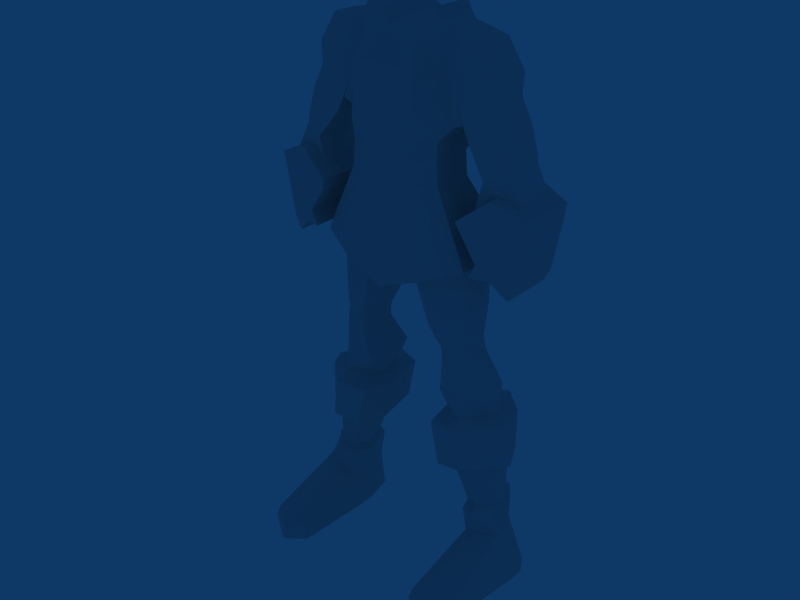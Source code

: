 # Source: warrior.blend  (saved by Blender 2.49.2; exported with 4.5.12 LTS)
import bpy
from mathutils import Matrix  # noqa: F401  (used for matrix-valued properties, if any)

bpy.ops.wm.read_factory_settings(use_empty=True)
scene = bpy.context.scene
scene.name = 'Scene'

# ---- collections
col_collection_1 = bpy.data.collections.new('Collection 1'); scene.collection.children.link(col_collection_1)

# ---- world
world_world = bpy.data.worlds.new('World'); scene.world = world_world
world_world.color = (0.05656, 0.2208, 0.4)
world_world.use_sun_shadow = False
world_world.sun_shadow_jitter_overblur = 0.0
world_world.cycles.sampling_method = 'MANUAL'
world_world.cycles.sample_map_resolution = 256

# ---- meshes
me_cube_001 = bpy.data.meshes.new('Cube.001')
me_cube_001.from_pydata([(0.0, 0.5906, 3.263), (0.0, 0.8564, 2.611), (-1.052, 0.2908, 2.131), (-0.8875, 0.1726, 3.661), (0.0, -0.8877, 3.263), (0.0, -1.144, 2.611), (-1.052, -0.578, 2.131), (-0.8875, -0.4696, 3.661), (-0.8539, 0.04117, 1.587), (-0.8539, -0.7305, 1.587), (0.0, -0.9759, 1.518), (0.0, 0.2865, 1.518), (0.0, 0.2865, 1.085), (0.0, -0.9759, 1.085), (-0.89, -0.7305, 1.154), (-0.89, 0.04117, 1.154), (-1.356, 0.4677, 0.08959), (-1.356, -0.7549, 0.08959), (0.0, -1.144, -0.4383), (0.0, 0.8564, -0.4383), (0.0, 0.8564, -0.692), (-1.457, 0.4677, -0.1641), (-1.457, -0.7549, -0.1641), (0.0, -1.144, -0.692), (-0.8921, 0.4677, 1.924), (-0.8921, -0.7549, 1.924), (0.0, -1.144, 2.245), (0.0, 0.8564, 2.245), (0.0, 0.8564, 3.079), (-0.781, 0.2908, 3.007), (0.0, -1.144, 3.079), (-0.781, -0.578, 3.007), (-0.6882, 0.3033, 3.771), (-0.6882, -0.6003, 3.771), (0.0, -0.8877, 3.425), (0.0, 0.5906, 3.425), (-1.114, -0.4696, 3.615), (-0.9604, -0.578, 3.022), (-1.224, -0.578, 2.205), (-0.9604, 0.2908, 3.022), (-1.114, 0.1726, 3.615), (-1.224, 0.2908, 2.205), (-0.6882, 0.3033, 3.771), (0.0, 0.5906, 3.425), (-0.6882, -0.6003, 3.771), (0.0, -0.8877, 3.425), (-0.6222, -0.6003, 3.925), (-0.6222, 0.3033, 3.925), (0.0, -0.8877, 3.612), (0.0, 0.5906, 3.612), (-0.5768, 0.7563, 2.443), (-0.483, 0.5166, 3.474), (-0.5768, -1.044, 2.443), (-0.483, -0.8137, 3.474), (-0.4652, -0.9127, 1.555), (-0.4652, 0.2234, 1.555), (-0.4843, 0.2234, 1.122), (-0.4843, -0.9127, 1.122), (-0.7312, -1.044, -0.1585), (-0.7312, 0.7563, -0.1585), (-0.7846, 0.7563, -0.4122), (-0.7846, -1.044, -0.4122), (-0.4855, -1.044, 2.075), (-0.4855, 0.7563, 2.075), (-0.6023, 0.7563, 3.041), (-0.6023, -1.044, 3.041), (-0.3562, -0.8137, 3.651), (-0.3562, 0.5166, 3.651), (-0.3562, 0.5166, 3.651), (-0.3562, -0.8137, 3.651), (-0.3212, -0.8137, 3.82), (-0.3212, 0.5166, 3.82), (0.0, 0.8564, 2.805), (-0.9076, 0.2908, 2.479), (0.0, -1.144, 2.805), (-0.9076, -0.578, 2.479), (-1.083, -0.578, 2.528), (-1.083, 0.2908, 2.528), (-0.5874, 0.7563, 2.691), (-0.5874, -1.044, 2.691), (-1.801, 0.1619, 2.634), (-1.801, -0.4491, 2.634), (-1.826, 0.1619, 3.017), (-1.826, -0.4491, 3.017), (-1.565, -0.3744, 3.528), (-1.565, 0.07728, 3.528), (-1.357, 0.2908, 1.943), (-2.02, 0.1619, 2.203), (-2.02, -0.4491, 2.203), (-1.357, -0.578, 1.943), (-1.715, 0.394, 1.444), (-1.715, -0.6812, 1.444), (-2.123, -0.5217, 1.562), (-2.123, 0.2345, 1.562), (-2.361, 0.2345, 1.081), (-1.578, 0.394, 0.9497), (-2.361, -0.5217, 1.081), (-1.578, -0.6812, 0.9497), (-0.5191, -0.7943, -0.5982), (-0.7819, -0.903, -0.4094), (-1.298, -0.5229, -0.1922), (-1.297, 0.2216, -0.1926), (-0.781, 0.5724, -0.4114), (-0.5189, 0.482, -0.5987), (-0.7189, -0.706, -1.366), (-0.7188, 0.3865, -1.367), (-1.335, -0.4737, -1.06), (-1.334, 0.1636, -1.06), (-1.021, 0.4638, -1.271), (-1.022, -0.7992, -1.269), (-0.8872, -0.5637, -1.802), (-1.112, -0.6317, -1.83), (-1.324, -0.3942, -1.663), (-1.323, 0.07074, -1.663), (-1.11, 0.2897, -1.832), (-0.887, 0.2334, -1.803), (-0.9079, -0.5637, -1.95), (-0.9077, 0.2334, -1.95), (-1.35, 0.07071, -1.814), (-1.351, -0.3942, -1.815), (-1.135, 0.2897, -1.977), (-1.136, -0.6317, -1.976), (-0.9105, -0.5637, -2.086), (-1.158, -0.6318, -2.11), (-1.389, -0.3943, -1.938), (-1.157, 0.2897, -2.112), (-1.388, 0.07069, -1.938), (-0.9102, 0.2333, -2.086), (-0.8116, -0.4781, -2.704), (-0.8113, 0.5968, -2.704), (-1.551, -0.2496, -2.673), (-1.55, 0.3775, -2.673), (-1.283, 0.6728, -2.832), (-1.284, -0.5699, -2.83), (-1.331, -0.57, -3.065), (-0.9434, -0.345, -3.134), (-1.57, -0.1729, -3.081), (-1.569, 0.2993, -3.08), (-1.33, 0.6727, -3.067), (-0.9432, 0.4644, -3.135), (-1.471, -0.5084, 2.585), (-1.471, 0.2212, 2.585), (-1.428, 0.2212, 3.019), (-1.428, -0.5084, 3.019), (-1.357, 0.1211, 3.568), (-1.357, -0.4182, 3.568), (-1.715, 0.2212, 2.083), (-1.715, -0.5084, 2.083), (-1.935, -0.5951, 1.508), (-1.935, 0.3079, 1.508), (-1.951, 0.3079, 1.238), (-1.951, -0.5951, 1.238), (-1.652, -0.66, 1.529), (-1.652, 0.3728, 1.529), (-2.112, -0.5068, 1.676), (-2.112, 0.2196, 1.676), (-1.9, -0.5773, 1.608), (-1.9, 0.2901, 1.608), (-1.587, -0.6383, 1.617), (-1.587, 0.3511, 1.617), (-2.101, -0.4915, 1.793), (-2.101, 0.2043, 1.793), (-1.865, -0.559, 1.712), (-1.865, 0.2718, 1.712), (-1.397, -0.9523, 0.7948), (-1.957, -0.8227, 1.229), (-2.575, -0.7123, 0.9924), (-1.397, 0.6651, 0.7948), (-1.957, 0.5355, 1.229), (-2.575, 0.4251, 0.9924), (-2.564, -0.6681, 0.7523), (-2.564, 0.3809, 0.7523), (-1.478, -0.8894, 0.5701), (-1.478, 0.6022, 0.5701), (-1.995, 0.4827, 0.9706), (-1.995, -0.7699, 0.9706), (-1.768, -0.8894, 0.1359), (-2.122, -0.7699, 0.1055), (-2.385, -0.6681, -0.1799), (-1.768, 0.6022, 0.1359), (-2.122, 0.4827, 0.1055), (-2.385, 0.3809, -0.1799), (-2.257, -0.6681, -0.4418), (-2.257, 0.3809, -0.4418), (-1.64, -0.8894, -0.1259), (-1.64, 0.6022, -0.1259), (-1.994, 0.4827, -0.1564), (-1.994, -0.7699, -0.1564), (-0.7767, 0.8044, -3.297), (-0.7802, -0.6858, -3.296), (-1.822, -0.3689, -3.203), (-1.82, 0.5004, -3.202), (-1.34, 0.9504, -3.21), (-1.342, -0.8112, -3.209), (-0.9492, -0.6861, -4.11), (-1.434, -0.8116, -3.96), (-1.823, -0.3692, -4.025), (-1.821, 0.5001, -4.024), (-1.434, 0.95, -3.961), (-0.9435, 0.8041, -4.111), (-1.145, 0.5706, -4.143), (-1.145, -0.4529, -4.142), (-1.771, -0.2353, -4.089), (-1.77, 0.3617, -4.089), (-1.461, 0.6803, -4.018), (-1.462, -0.5788, -4.017), (-1.618, -0.3859, -4.898), (-1.398, -0.2979, -4.962), (-1.794, -0.1464, -4.897), (-1.617, 0.4906, -4.899), (-1.793, 0.2692, -4.896), (-1.397, 0.4146, -4.962), (-1.359, 0.5565, -5.055), (-1.359, -0.4397, -5.055), (-1.857, 0.3532, -4.978), (-1.859, -0.2279, -4.978), (-1.627, 0.6632, -4.982), (-1.629, -0.5623, -4.98), (-1.408, -0.3851, -5.546), (-1.675, -0.4945, -5.437), (-2.045, -0.2582, -5.42), (-1.674, 0.5963, -5.438), (-1.872, 0.3206, -5.42), (-1.408, 0.5015, -5.546), (-1.188, -0.3854, -6.25), (-1.317, 0.5012, -6.25), (-2.393, -0.1969, -6.263), (-2.222, 0.3203, -6.248), (-1.744, 0.5959, -6.244), (-1.746, -0.4949, -6.243), (-1.052, -0.2044, 2.131), (-0.8875, -0.1935, 3.661), (-0.8539, -0.3987, 1.587), (-0.89, -0.3987, 1.154), (-1.356, -0.2292, 0.08959), (-1.457, -0.2292, -0.1641), (-0.8921, -0.2292, 1.924), (-0.6882, -0.2118, 3.771), (-1.114, -0.1935, 3.615), (-1.224, -0.2044, 2.205), (-0.6882, -0.2118, 3.771), (-0.6222, -0.2118, 3.925), (0.0, -0.252, 3.612), (-0.3212, -0.2417, 3.82), (-1.083, -0.2044, 2.528), (-1.801, -0.1864, 2.634), (-1.565, -0.1801, 3.528), (-1.826, -0.1864, 3.017), (-2.02, -0.1864, 2.203), (-1.357, -0.2044, 1.943), (-1.715, -0.2189, 1.444), (-2.123, -0.1965, 1.562), (-2.361, -0.1965, 1.081), (-1.578, -0.2189, 0.9497), (-1.377, -0.2149, -0.1923), (-0.2766, -0.2682, -0.5984), (0.0, -0.2836, -0.692), (-0.5591, -0.2557, -1.366), (-1.429, -0.2101, -1.06), (-1.414, -0.2019, -1.663), (-0.7969, -0.2352, -1.803), (-0.8261, -0.2352, -1.95), (-1.452, -0.202, -1.815), (-1.506, -0.202, -1.938), (-0.8298, -0.2353, -2.086), (-0.69, -0.03519, -2.704), (-1.735, 0.009689, -2.673), (-1.765, 0.009621, -3.109), (-0.8211, -0.03525, -3.19), (-1.357, -0.1863, 3.568), (-1.652, -0.2159, 1.529), (-2.112, -0.1944, 1.676), (-1.587, -0.2129, 1.617), (-2.101, -0.1923, 1.793), (-1.397, -0.2568, 0.7948), (-2.575, -0.2232, 0.9924), (-2.564, -0.217, 0.7523), (-1.478, -0.248, 0.5701), (-1.768, -0.248, 0.1359), (-2.385, -0.217, -0.1799), (-2.257, -0.217, -0.4418), (-1.64, -0.248, -0.1259), (-1.994, -0.2313, -0.1564), (-0.6476, -0.07973, -3.309), (-1.99, -0.01353, -3.202), (-2.058, -0.01393, -4.051), (-0.8077, -0.08013, -4.142), (-1.01, -0.03704, -4.187), (-1.877, 0.008427, -4.1), (-1.947, 0.02294, -4.937), (-1.309, -0.008712, -5.002), (-1.213, -0.035, -5.087), (-2.048, 0.00925, -5.018), (-2.036, 0.01425, -5.468), (-1.332, -0.02514, -5.61), (-1.198, -0.0255, -6.25), (-2.395, 0.01389, -6.248), (-1.745, -0.02583, -6.244), (-1.258, -1.876, -6.236), (-1.618, -2.145, -6.232), (-2.246, -1.711, -6.249), (-2.121, -1.711, -5.955), (-1.352, -1.876, -5.981), (-1.572, -2.145, -5.909)], [], [(28, 0, 4, 30), (31, 7, 36, 37), (3, 29, 39, 40), (8, 55, 56, 15), (55, 11, 12, 56), (10, 54, 57, 13), (54, 9, 14, 57), (13, 57, 58, 18), (57, 14, 17, 58), (15, 56, 59, 16), (56, 12, 19, 59), (16, 59, 60, 21), (59, 19, 20, 60), (18, 58, 61, 23), (58, 17, 22, 61), (25, 62, 52, 6), (62, 26, 5, 52), (9, 54, 62, 25), (54, 10, 26, 62), (27, 63, 50, 1), (63, 24, 2, 50), (11, 55, 63, 27), (55, 8, 24, 63), (3, 51, 64, 29), (51, 0, 28, 64), (31, 65, 53, 7), (65, 30, 4, 53), (7, 53, 66, 33), (53, 4, 34, 66), (0, 51, 67, 35), (51, 3, 32, 67), (35, 67, 68, 43), (67, 32, 42, 68), (33, 66, 69, 44), (66, 34, 45, 69), (44, 69, 70, 46), (69, 45, 48, 70), (43, 68, 71, 49), (68, 42, 47, 71), (30, 74, 72, 28), (74, 5, 1, 72), (6, 75, 76, 38), (75, 31, 37, 76), (29, 73, 77, 39), (73, 2, 41, 77), (64, 78, 73, 29), (78, 50, 2, 73), (28, 72, 78, 64), (72, 1, 50, 78), (52, 79, 75, 6), (79, 65, 31, 75), (5, 74, 79, 52), (74, 30, 65, 79), (23, 61, 99, 98), (61, 22, 100, 99), (21, 60, 102, 101), (60, 20, 103, 102), (102, 103, 105, 108), (101, 102, 108, 107), (99, 100, 106, 109), (98, 99, 109, 104), (104, 109, 111, 110), (109, 106, 112, 111), (107, 108, 114, 113), (108, 105, 115, 114), (114, 115, 117, 120), (113, 114, 120, 118), (111, 112, 119, 121), (110, 111, 121, 116), (116, 121, 123, 122), (121, 119, 124, 123), (118, 120, 125, 126), (120, 117, 127, 125), (125, 127, 129, 132), (126, 125, 132, 131), (123, 124, 130, 133), (122, 123, 133, 128), (128, 133, 134, 135), (133, 130, 136, 134), (131, 132, 138, 137), (132, 129, 139, 138), (77, 141, 142, 39), (141, 80, 82, 142), (37, 143, 140, 76), (143, 83, 81, 140), (39, 142, 144, 40), (142, 82, 85, 144), (36, 145, 143, 37), (145, 84, 83, 143), (80, 141, 146, 87), (141, 77, 86, 146), (76, 140, 147, 89), (140, 81, 88, 147), (93, 149, 150, 94), (149, 90, 95, 150), (91, 148, 151, 97), (148, 92, 96, 151), (156, 148, 91, 152), (154, 92, 148, 156), (157, 149, 93, 155), (153, 90, 149, 157), (147, 162, 158, 89), (162, 156, 152, 158), (88, 160, 162, 147), (160, 154, 156, 162), (146, 163, 161, 87), (163, 157, 155, 161), (86, 159, 163, 146), (159, 153, 157, 163), (97, 151, 165, 164), (151, 96, 166, 165), (150, 95, 167, 168), (94, 150, 168, 169), (169, 168, 174, 171), (168, 167, 173, 174), (165, 166, 170, 175), (164, 165, 175, 172), (172, 175, 177, 176), (175, 170, 178, 177), (174, 173, 179, 180), (171, 174, 180, 181), (181, 180, 186, 183), (180, 179, 185, 186), (177, 178, 182, 187), (176, 177, 187, 184), (138, 139, 188, 192), (137, 138, 192, 191), (134, 136, 190, 193), (135, 134, 193, 189), (189, 193, 195, 194), (193, 190, 196, 195), (191, 192, 198, 197), (192, 188, 199, 198), (198, 199, 200, 204), (197, 198, 204, 203), (195, 196, 202, 205), (194, 195, 205, 201), (201, 205, 206, 207), (205, 202, 208, 206), (203, 204, 209, 210), (204, 200, 211, 209), (209, 211, 212, 216), (210, 209, 216, 214), (206, 208, 215, 217), (207, 206, 217, 213), (213, 217, 219, 218), (217, 215, 220, 219), (214, 216, 221, 222), (216, 212, 223, 221), (221, 223, 225, 228), (222, 221, 228, 227), (9, 232, 233, 14), (232, 8, 15, 233), (14, 233, 234, 17), (233, 15, 16, 234), (17, 234, 235, 22), (234, 16, 21, 235), (24, 236, 230, 2), (236, 25, 6, 230), (8, 232, 236, 24), (232, 9, 25, 236), (3, 231, 237, 32), (231, 7, 33, 237), (7, 231, 238, 36), (231, 3, 40, 238), (2, 230, 239, 41), (230, 6, 38, 239), (32, 237, 240, 42), (237, 33, 44, 240), (42, 240, 241, 47), (240, 44, 46, 241), (70, 243, 241, 46), (243, 71, 47, 241), (48, 242, 243, 70), (242, 49, 71, 243), (76, 244, 239, 38), (244, 77, 41, 239), (84, 246, 247, 83), (246, 85, 82, 247), (83, 247, 245, 81), (247, 82, 80, 245), (81, 245, 248, 88), (245, 80, 87, 248), (77, 244, 249, 86), (244, 76, 89, 249), (92, 251, 252, 96), (251, 93, 94, 252), (90, 250, 253, 95), (250, 91, 97, 253), (22, 235, 254, 100), (235, 21, 101, 254), (20, 256, 255, 103), (256, 23, 98, 255), (103, 255, 257, 105), (255, 98, 104, 257), (100, 254, 258, 106), (254, 101, 107, 258), (106, 258, 259, 112), (258, 107, 113, 259), (105, 257, 260, 115), (257, 104, 110, 260), (115, 260, 261, 117), (260, 110, 116, 261), (112, 259, 262, 119), (259, 113, 118, 262), (119, 262, 263, 124), (262, 118, 126, 263), (117, 261, 264, 127), (261, 116, 122, 264), (127, 264, 265, 129), (264, 122, 128, 265), (124, 263, 266, 130), (263, 126, 131, 266), (130, 266, 267, 136), (266, 131, 137, 267), (129, 265, 268, 139), (265, 128, 135, 268), (144, 269, 238, 40), (269, 145, 36, 238), (85, 246, 269, 144), (246, 84, 145, 269), (91, 250, 270, 152), (250, 90, 153, 270), (93, 251, 271, 155), (251, 92, 154, 271), (158, 272, 249, 89), (272, 159, 86, 249), (152, 270, 272, 158), (270, 153, 159, 272), (161, 273, 248, 87), (273, 160, 88, 248), (155, 271, 273, 161), (271, 154, 160, 273), (95, 253, 274, 167), (253, 97, 164, 274), (96, 252, 275, 166), (252, 94, 169, 275), (166, 275, 276, 170), (275, 169, 171, 276), (167, 274, 277, 173), (274, 164, 172, 277), (173, 277, 278, 179), (277, 172, 176, 278), (170, 276, 279, 178), (276, 171, 181, 279), (178, 279, 280, 182), (279, 181, 183, 280), (179, 278, 281, 185), (278, 176, 184, 281), (187, 282, 281, 184), (282, 186, 185, 281), (182, 280, 282, 187), (280, 183, 186, 282), (139, 268, 283, 188), (268, 135, 189, 283), (136, 267, 284, 190), (267, 137, 191, 284), (190, 284, 285, 196), (284, 191, 197, 285), (188, 283, 286, 199), (283, 189, 194, 286), (199, 286, 287, 200), (286, 194, 201, 287), (196, 285, 288, 202), (285, 197, 203, 288), (202, 288, 289, 208), (288, 203, 210, 289), (200, 287, 290, 211), (287, 201, 207, 290), (211, 290, 291, 212), (290, 207, 213, 291), (208, 289, 292, 215), (289, 210, 214, 292), (215, 292, 293, 220), (292, 214, 222, 293), (212, 291, 294, 223), (291, 213, 218, 294), (223, 294, 295, 225), (294, 218, 224, 295), (220, 293, 296, 226), (293, 222, 227, 296), (229, 297, 295, 224), (297, 228, 225, 295), (226, 296, 297, 229), (296, 227, 228, 297), (229, 224, 298, 299), (226, 229, 299, 300), (220, 226, 300, 301), (224, 218, 302, 298), (219, 220, 301, 303), (218, 219, 303, 302), (302, 303, 299, 298), (303, 301, 300, 299)])
me_cube_001.use_remesh_preserve_volume = False
me_cube_001.use_remesh_preserve_attributes = False
me_cube_001.use_mirror_vertex_groups = False
me_cube_001.update()

# ---- objects
ob_cube = bpy.data.objects.new('Cube', me_cube_001)

# ---- transforms, parenting, visibility, modifiers, constraints
ob_cube.location = (0.01136, -0.004859, 0.0)
ob_cube.lock_rotations_4d = False
ob_cube.empty_display_type = 'ARROWS'
ob_cube.lineart.crease_threshold = 0.0
_m = ob_cube.modifiers.new('Mirror', 'MIRROR')
_m.use_clip = True

# ---- collection membership
col_collection_1.objects.link(ob_cube)

# ---- scene / render settings (as saved in the file)
scene.frame_start = 1; scene.frame_end = 250; scene.frame_set(1)
scene.render.engine = 'BLENDER_EEVEE_NEXT'
scene.render.image_settings.file_format = 'JPEG'
scene.render.image_settings.color_mode = 'RGB'
scene.render.image_settings.compression = 90
scene.render.resolution_x = 800
scene.render.resolution_y = 600
scene.render.pixel_aspect_x = 100.0
scene.render.pixel_aspect_y = 100.0
scene.render.fps = 25
scene.render.dither_intensity = 0.0
scene.render.use_compositing = False
scene.render.use_sequencer = False
scene.render.bake_margin = 2
scene.render.bake_bias = 0.0
scene.render.use_stamp_time = False
scene.render.use_stamp_date = False
scene.render.use_stamp_frame = False
scene.render.use_stamp_camera = False
scene.render.use_stamp_scene = False
scene.render.use_stamp_filename = False
scene.render.use_stamp_render_time = False
scene.render.stamp_font_size = 0
scene.cycles.use_denoising = False
scene.cycles.samples = 10
scene.cycles.sampling_pattern = 'TABULATED_SOBOL'
scene.cycles.light_sampling_threshold = 0.0
scene.cycles.use_adaptive_sampling = False
scene.cycles.use_light_tree = False
scene.cycles.blur_glossy = 0.0
scene.cycles.volume_bounces = 1
scene.cycles.pixel_filter_type = 'GAUSSIAN'
scene.cycles.sample_clamp_indirect = 0.0
scene.view_settings.view_transform = 'Raw'
bpy.context.view_layer.update()

# ---- added for rendering (the .blend has no active camera): camera
cam_auto = bpy.data.cameras.new('AutoCamera')
cam_auto.lens = 50.0
cam_auto.sensor_width = 36.0
cam_auto.clip_end = 1000.0
ob_auto_camera = bpy.data.objects.new('AutoCamera', cam_auto)
scene.collection.objects.link(ob_auto_camera)
ob_auto_camera.location = (10.9543, -13.734, 7.58546)
ob_auto_camera.rotation_euler = (1.09748, -7.21219e-08, 0.694738)
scene.camera = ob_auto_camera
bpy.context.view_layer.update()
